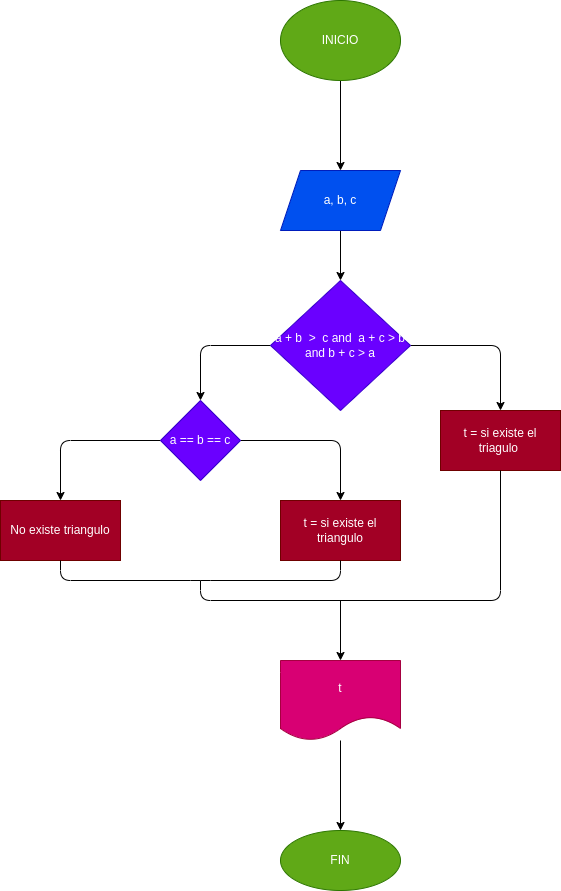

The diagram above was exported from draw.io. Its source (the exported page's mxGraphModel, read from the mxfile embedded in the PNG):
<mxGraphModel dx="1874" dy="835" grid="1" gridSize="10" guides="1" tooltips="1" connect="1" arrows="1" fold="1" page="1" pageScale="1" pageWidth="827" pageHeight="1169" math="0" shadow="0">
  <root>
    <mxCell id="0" />
    <mxCell id="1" parent="0" />
    <mxCell id="6" value="" style="edgeStyle=none;html=1;" parent="1" source="2" target="5" edge="1">
      <mxGeometry relative="1" as="geometry" />
    </mxCell>
    <mxCell id="2" value="INICIO" style="ellipse;whiteSpace=wrap;html=1;fillColor=#60a917;fontColor=#ffffff;strokeColor=#2D7600;" parent="1" vertex="1">
      <mxGeometry x="240" y="200" width="120" height="80" as="geometry" />
    </mxCell>
    <mxCell id="8" value="" style="edgeStyle=none;html=1;" parent="1" source="5" target="7" edge="1">
      <mxGeometry relative="1" as="geometry" />
    </mxCell>
    <mxCell id="5" value="a, b, c" style="shape=parallelogram;perimeter=parallelogramPerimeter;whiteSpace=wrap;html=1;fixedSize=1;fillColor=#0050ef;fontColor=#ffffff;strokeColor=#001DBC;" parent="1" vertex="1">
      <mxGeometry x="240" y="370" width="120" height="60" as="geometry" />
    </mxCell>
    <mxCell id="10" value="" style="edgeStyle=none;html=1;exitX=1;exitY=0.5;exitDx=0;exitDy=0;" parent="1" source="7" target="9" edge="1">
      <mxGeometry relative="1" as="geometry">
        <Array as="points">
          <mxPoint x="460" y="545" />
        </Array>
      </mxGeometry>
    </mxCell>
    <mxCell id="12" value="" style="edgeStyle=none;html=1;" parent="1" source="7" target="33" edge="1">
      <mxGeometry relative="1" as="geometry">
        <Array as="points">
          <mxPoint x="160" y="545" />
        </Array>
        <mxPoint x="160" y="590" as="targetPoint" />
      </mxGeometry>
    </mxCell>
    <mxCell id="7" value="a + b&amp;nbsp; &amp;gt;&amp;nbsp; c and&amp;nbsp; a + c &amp;gt; b and b + c &amp;gt; a" style="rhombus;whiteSpace=wrap;html=1;fillColor=#6a00ff;fontColor=#ffffff;strokeColor=#3700CC;" parent="1" vertex="1">
      <mxGeometry x="230" y="480" width="140" height="130" as="geometry" />
    </mxCell>
    <mxCell id="9" value="t = si existe el triagulo&amp;nbsp;" style="whiteSpace=wrap;html=1;fillColor=#a20025;fontColor=#ffffff;strokeColor=#6F0000;" parent="1" vertex="1">
      <mxGeometry x="400" y="610" width="120" height="60" as="geometry" />
    </mxCell>
    <mxCell id="28" value="" style="endArrow=none;html=1;entryX=0.5;entryY=1;entryDx=0;entryDy=0;" parent="1" target="9" edge="1">
      <mxGeometry width="50" height="50" relative="1" as="geometry">
        <mxPoint x="160" y="780" as="sourcePoint" />
        <mxPoint x="320" y="820" as="targetPoint" />
        <Array as="points">
          <mxPoint x="160" y="800" />
          <mxPoint x="460" y="800" />
        </Array>
      </mxGeometry>
    </mxCell>
    <mxCell id="34" value="" style="edgeStyle=none;html=1;" edge="1" parent="1" source="33" target="35">
      <mxGeometry relative="1" as="geometry">
        <mxPoint x="290" y="640" as="targetPoint" />
        <Array as="points">
          <mxPoint x="300" y="640" />
        </Array>
      </mxGeometry>
    </mxCell>
    <mxCell id="37" value="" style="edgeStyle=none;html=1;" edge="1" parent="1" source="33" target="36">
      <mxGeometry relative="1" as="geometry">
        <Array as="points">
          <mxPoint x="20" y="640" />
        </Array>
      </mxGeometry>
    </mxCell>
    <mxCell id="33" value="a == b == c" style="rhombus;whiteSpace=wrap;html=1;fillColor=#6a00ff;fontColor=#ffffff;strokeColor=#3700CC;" vertex="1" parent="1">
      <mxGeometry x="120" y="600" width="80" height="80" as="geometry" />
    </mxCell>
    <mxCell id="35" value="t = si existe el triangulo" style="rounded=0;whiteSpace=wrap;html=1;fillColor=#a20025;fontColor=#ffffff;strokeColor=#6F0000;" vertex="1" parent="1">
      <mxGeometry x="240" y="700" width="120" height="60" as="geometry" />
    </mxCell>
    <mxCell id="36" value="No existe triangulo" style="whiteSpace=wrap;html=1;fillColor=#a20025;fontColor=#ffffff;strokeColor=#6F0000;" vertex="1" parent="1">
      <mxGeometry x="-40" y="700" width="120" height="60" as="geometry" />
    </mxCell>
    <mxCell id="38" value="" style="endArrow=none;html=1;exitX=0.5;exitY=1;exitDx=0;exitDy=0;entryX=0.5;entryY=1;entryDx=0;entryDy=0;" edge="1" parent="1" source="36" target="35">
      <mxGeometry width="50" height="50" relative="1" as="geometry">
        <mxPoint x="100" y="860" as="sourcePoint" />
        <mxPoint x="150" y="810" as="targetPoint" />
        <Array as="points">
          <mxPoint x="20" y="780" />
          <mxPoint x="160" y="780" />
          <mxPoint x="300" y="780" />
        </Array>
      </mxGeometry>
    </mxCell>
    <mxCell id="42" value="" style="edgeStyle=none;html=1;" edge="1" parent="1" source="39" target="41">
      <mxGeometry relative="1" as="geometry" />
    </mxCell>
    <mxCell id="39" value="t" style="shape=document;whiteSpace=wrap;html=1;boundedLbl=1;fillColor=#d80073;fontColor=#ffffff;strokeColor=#A50040;" vertex="1" parent="1">
      <mxGeometry x="240" y="860" width="120" height="80" as="geometry" />
    </mxCell>
    <mxCell id="40" value="" style="endArrow=classic;html=1;" edge="1" parent="1" target="39">
      <mxGeometry width="50" height="50" relative="1" as="geometry">
        <mxPoint x="300" y="800" as="sourcePoint" />
        <mxPoint x="230" y="850" as="targetPoint" />
      </mxGeometry>
    </mxCell>
    <mxCell id="41" value="FIN" style="ellipse;whiteSpace=wrap;html=1;fillColor=#60a917;fontColor=#ffffff;strokeColor=#2D7600;" vertex="1" parent="1">
      <mxGeometry x="240" y="1030" width="120" height="60" as="geometry" />
    </mxCell>
  </root>
</mxGraphModel>